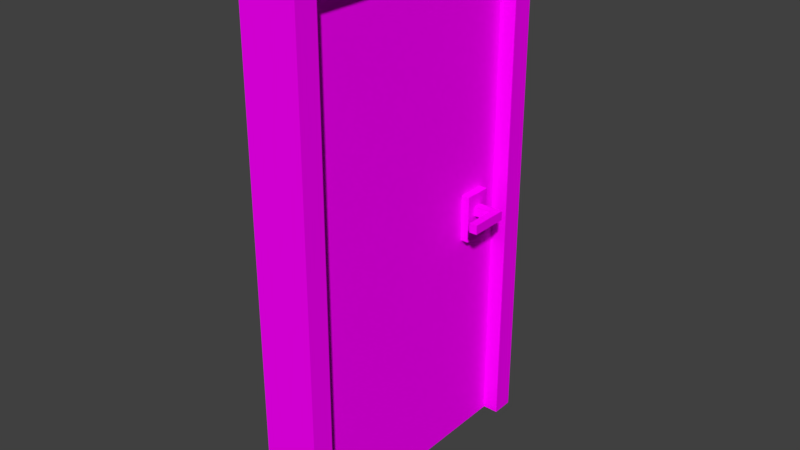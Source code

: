 # Source: door.blend  (saved by Blender 2.79.0; exported with 4.5.12 LTS)
import bpy
from mathutils import Matrix  # noqa: F401  (used for matrix-valued properties, if any)

bpy.ops.wm.read_factory_settings(use_empty=True)
scene = bpy.context.scene
scene.name = 'Scene'

# ---- collections
col_collection_1 = bpy.data.collections.new('Collection 1'); scene.collection.children.link(col_collection_1)

# ---- images (referenced by path relative to the original .blend; pixels are not part of the script)
import os
ASSET_DIR = os.environ.get("B2B_ASSET_DIR", "")  # directory of the original .blend (textures are referenced by path, not embedded)
HERE = os.path.dirname(os.path.abspath(__file__))  # packed textures are extracted next to this script under _unpacked/

def load_image(name, relpath, width, height, colorspace="sRGB"):
    """Load a texture the original file referenced (path relative to the .blend, or extracted next to this script)."""
    p = next((c for c in (os.path.join(HERE, relpath), os.path.join(ASSET_DIR, relpath)) if relpath and os.path.exists(c)), "")
    if p:
        img = bpy.data.images.load(p, check_existing=True)
        img.name = name
    else:  # same state as the original file: an image datablock whose file is absent (Cycles renders it pink)
        img = bpy.data.images.new(name, width, height)
        img.source = "FILE"
        img.filepath = "//" + (relpath or name)
    img.colorspace_settings.name = colorspace
    return img
img_lowpolytexture_png_001 = load_image('LowPolyTexture.png.001', 'LowPolyTexture.png', 1024, 1024, 'sRGB')

# ---- materials (node trees are filled in below, after node groups)
mat_main = bpy.data.materials.new('Main')
mat_main.alpha_threshold = 0.0
mat_main.roughness = 0.5

# ---- material node trees
mat_main.use_nodes = True; mat_main.node_tree.nodes.clear()
_N = mat_main.node_tree.nodes; _L = mat_main.node_tree.links
n0 = _N.new('ShaderNodeOutputMaterial'); n0.name = 'Material Output'; n0.location = (300, 300)
n1 = _N.new('ShaderNodeBsdfDiffuse'); n1.name = 'Diffuse BSDF'; n1.location = (10, 300)
n2 = _N.new('ShaderNodeTexImage'); n2.name = 'Image Texture'; n2.location = (-180, 300)
n2.width = 140
n2.image = img_lowpolytexture_png_001
_L.new(n1.outputs[0], n0.inputs[0])
_L.new(n2.outputs[0], n1.inputs[0])
n0.is_active_output = True

# ---- world
world_world = bpy.data.worlds.new('World'); scene.world = world_world
world_world.color = (0.05088, 0.05088, 0.05088)
world_world.use_sun_shadow = False
world_world.sun_shadow_jitter_overblur = 0.0
world_world.cycles.sampling_method = 'MANUAL'

# ---- meshes
me_cube = bpy.data.meshes.new('Cube')
me_cube.from_pydata([(1.0, 2.0, 0.0), (1.0, 0.0, 0.0), (-1.0, 2.384e-07, 0.0), (-1.0, 2.0, 0.0), (1.0, 2.0, 2.0), (1.0, -5.96e-07, 2.0), (-1.0, 3.576e-07, 2.0), (-1.0, 2.0, 2.0)], [], [(0, 1, 2, 3), (4, 7, 6, 5), (0, 4, 5, 1), (1, 5, 6, 2), (2, 6, 7, 3), (4, 0, 3, 7)])
_uv = me_cube.uv_layers.new(name='UVMap')
_uv.uv.foreach_set('vector', [0.6533, 0.79, 0.6963, 0.79, 0.6963, 0.833, 0.6533, 0.833, 0.6533, 0.79, 0.6963, 0.79, 0.6963, 0.833, 0.6533, 0.833, 0.6533, 0.79, 0.6963, 0.79, 0.6963, 0.833, 0.6533, 0.833, 0.6533, 0.79, 0.6963, 0.79, 0.6963, 0.833, 0.6533, 0.833, 0.6533, 0.79, 0.6963, 0.79, 0.6963, 0.833, 0.6533, 0.833, 0.6533, 0.79, 0.6963, 0.79, 0.6963, 0.833, 0.6533, 0.833])
me_cube.materials.append(mat_main)
me_cube.use_remesh_preserve_volume = False
me_cube.use_remesh_preserve_attributes = False
me_cube.use_mirror_vertex_groups = False
me_cube.update()
me_cube_004 = bpy.data.meshes.new('Cube.004')
me_cube_004.from_pydata([(1.0, -1.0, -1.0), (1.0, -1.0, 1.0), (1.0, 1.0, -1.0), (1.0, 1.0, 1.0), (0.0, 1.0, -1.0), (0.0, 1.0, 1.0), (0.0, -1.0, -1.0), (0.0, -1.0, 1.0)], [], [(0, 1, 7, 6), (2, 3, 1, 0), (4, 5, 3, 2), (5, 7, 1, 3), (2, 0, 6, 4)])
_uv = me_cube_004.uv_layers.new(name='UVMap')
_uv.uv.foreach_set('vector', [0.2953, 0.9423, 0.2953, 0.921, 0.3068, 0.921, 0.3068, 0.9423, 0.3298, 0.9295, 0.3183, 0.9508, 0.2953, 0.921, 0.3298, 0.9508, 0.2838, 0.9423, 0.2838, 0.921, 0.2953, 0.921, 0.2953, 0.9423, 0.3068, 0.9508, 0.3068, 0.9295, 0.3183, 0.9295, 0.3183, 0.9508, 0.3298, 0.9295, 0.3298, 0.9508, 0.3183, 0.9508, 0.3183, 0.9295])
me_cube_004.materials.append(mat_main)
me_cube_004.use_remesh_preserve_volume = False
me_cube_004.use_remesh_preserve_attributes = False
me_cube_004.use_mirror_vertex_groups = False
me_cube_004.update()
me_plane = bpy.data.meshes.new('Plane')
me_plane.from_pydata([(-0.02371, -0.007814, 0.0), (-0.02371, 0.0007744, 0.0), (-0.003705, -0.009226, 0.0), (-0.003705, 0.0007744, 0.0), (-0.003705, 0.01077, 0.0), (-0.02371, 0.009363, 0.0), (-0.003147, 0.0007744, 0.0), (-0.002386, -0.009221, 0.0), (0.01609, 0.01077, 0.0), (-0.002386, 0.01077, 0.0), (0.01392, 0.01924, 0.0), (0.01068, 0.0249, 0.0), (0.006853, 0.02689, 0.0), (0.01685, 0.0007744, 0.0), (0.01609, -0.009221, 0.0), (0.01392, -0.01769, 0.0), (0.01068, -0.02336, 0.0), (0.006853, -0.02534, 0.0), (0.003026, -0.02336, 0.0), (-0.0002185, -0.01769, 0.0), (-0.0002185, 0.01924, 0.0), (0.003026, 0.0249, 0.0), (-0.003705, -0.009226, -0.08585), (-0.02371, -0.007814, -0.08585), (0.01392, 0.01924, -0.08585), (-0.002386, 0.01077, -0.08585), (-0.003147, 0.0007744, -0.08585), (-0.002386, -0.009221, -0.08585), (0.006853, 0.02689, -0.08585), (0.01068, 0.0249, -0.08585), (-0.02371, 0.009363, -0.08585), (-0.003705, 0.01077, -0.08585), (-0.003705, 0.0007744, -0.08585), (-0.02371, 0.0007744, -0.08585), (0.01609, 0.01077, -0.08585), (0.01685, 0.0007744, -0.08585), (0.01609, -0.009221, -0.08585), (0.01392, -0.01769, -0.08585), (0.01068, -0.02336, -0.08585), (0.006853, -0.02534, -0.08585), (0.003026, -0.02336, -0.08585), (-0.0002185, -0.01769, -0.08585), (-0.0002185, 0.01924, -0.08585), (0.003026, 0.0249, -0.08585)], [], [(1, 3, 4, 5), (0, 2, 3, 1), (6, 3, 2, 7), (3, 6, 9, 4), (12, 21, 20, 9, 6, 7, 19, 18, 17, 16, 15, 14, 13, 8, 10, 11), (16, 38, 37, 15), (7, 27, 41, 19), (5, 30, 33, 1), (19, 41, 40, 18), (8, 34, 24, 10), (18, 40, 39, 17), (13, 35, 34, 8), (17, 39, 38, 16), (15, 37, 36, 14), (14, 36, 35, 13), (4, 31, 30, 5), (10, 24, 29, 11), (1, 33, 23, 0), (11, 29, 28, 12), (2, 0, 23, 22), (4, 9, 25, 31), (7, 2, 22, 27), (21, 12, 28, 43), (20, 21, 43, 42), (9, 20, 42, 25), (33, 30, 31, 32), (23, 33, 32, 22), (26, 27, 22, 32), (32, 31, 25, 26), (28, 29, 24, 34, 35, 36, 37, 38, 39, 40, 41, 27, 26, 25, 42, 43)])
_uv = me_plane.uv_layers.new(name='UVMap')
_uv.uv.foreach_set('vector', [0.05974, 0.8571, 0.05974, 0.8136, 0.08151, 0.8136, 0.07844, 0.8571, 0.04105, 0.8571, 0.03798, 0.8136, 0.05974, 0.8136, 0.05974, 0.8571, 0.05974, 0.8124, 0.05974, 0.8136, 0.03798, 0.8136, 0.03799, 0.8107, 0.05974, 0.8136, 0.05974, 0.8124, 0.0815, 0.8107, 0.08151, 0.8136, 0.1166, 0.7906, 0.1123, 0.7989, 0.09994, 0.806, 0.0815, 0.8107, 0.05974, 0.8124, 0.03799, 0.8107, 0.01955, 0.806, 0.007223, 0.7989, 0.002896, 0.7906, 0.007223, 0.7823, 0.01955, 0.7752, 0.03799, 0.7705, 0.05974, 0.7689, 0.0815, 0.7705, 0.09994, 0.7752, 0.1123, 0.7823, 0.007223, 0.7823, 0.007223, 0.7823, 0.01955, 0.7752, 0.01955, 0.7752, 0.03799, 0.8107, 0.03799, 0.8107, 0.01955, 0.806, 0.01955, 0.806, 0.07844, 0.8571, 0.07844, 0.8571, 0.05974, 0.8571, 0.05974, 0.8571, 0.01955, 0.806, 0.01955, 0.806, 0.007223, 0.7989, 0.007223, 0.7989, 0.0815, 0.7705, 0.0815, 0.7705, 0.09994, 0.7752, 0.09994, 0.7752, 0.007223, 0.7989, 0.007223, 0.7989, 0.002896, 0.7906, 0.002896, 0.7906, 0.05974, 0.7689, 0.05974, 0.7689, 0.0815, 0.7705, 0.0815, 0.7705, 0.002896, 0.7906, 0.002896, 0.7906, 0.007223, 0.7823, 0.007223, 0.7823, 0.01955, 0.7752, 0.01955, 0.7752, 0.03799, 0.7705, 0.03799, 0.7705, 0.03799, 0.7705, 0.03799, 0.7705, 0.05974, 0.7689, 0.05974, 0.7689, 0.08151, 0.8136, 0.08151, 0.8136, 0.07844, 0.8571, 0.07844, 0.8571, 0.09994, 0.7752, 0.09994, 0.7752, 0.1123, 0.7823, 0.1123, 0.7823, 0.05974, 0.8571, 0.05974, 0.8571, 0.04105, 0.8571, 0.04105, 0.8571, 0.1123, 0.7823, 0.1123, 0.7823, 0.1166, 0.7906, 0.1166, 0.7906, 0.03798, 0.8136, 0.04105, 0.8571, 0.04105, 0.8571, 0.03798, 0.8136, 0.08151, 0.8136, 0.0815, 0.8107, 0.0815, 0.8107, 0.08151, 0.8136, 0.03799, 0.8107, 0.03798, 0.8136, 0.03798, 0.8136, 0.03799, 0.8107, 0.1123, 0.7989, 0.1166, 0.7906, 0.1166, 0.7906, 0.1123, 0.7989, 0.09994, 0.806, 0.1123, 0.7989, 0.1123, 0.7989, 0.09994, 0.806, 0.0815, 0.8107, 0.09994, 0.806, 0.09994, 0.806, 0.0815, 0.8107, 0.05974, 0.8571, 0.07844, 0.8571, 0.08151, 0.8136, 0.05974, 0.8136, 0.04105, 0.8571, 0.05974, 0.8571, 0.05974, 0.8136, 0.03798, 0.8136, 0.05974, 0.8124, 0.03799, 0.8107, 0.03798, 0.8136, 0.05974, 0.8136, 0.05974, 0.8136, 0.08151, 0.8136, 0.0815, 0.8107, 0.05974, 0.8124, 0.1166, 0.7906, 0.1123, 0.7823, 0.09994, 0.7752, 0.0815, 0.7705, 0.05974, 0.7689, 0.03799, 0.7705, 0.01955, 0.7752, 0.007223, 0.7823, 0.002896, 0.7906, 0.007223, 0.7989, 0.01955, 0.806, 0.03799, 0.8107, 0.05974, 0.8124, 0.0815, 0.8107, 0.09994, 0.806, 0.1123, 0.7989])
me_plane.materials.append(mat_main)
me_plane.use_remesh_preserve_volume = False
me_plane.use_remesh_preserve_attributes = False
me_plane.use_mirror_vertex_groups = False
me_plane.update()
me_cube_001 = bpy.data.meshes.new('Cube.001')
me_cube_001.from_pydata([(1.0, 0.3309, -0.221), (1.0, -0.3357, -0.221), (1.0, 0.3309, 0.179), (1.0, -0.3357, 0.179), (2.212, 0.3309, -0.221), (2.212, -0.3357, -0.221), (2.212, 0.3309, 0.179), (2.212, -0.3357, 0.179), (1.404, 0.3309, -0.221), (1.808, 0.3309, -0.221), (1.808, -0.3357, -0.221), (1.404, -0.3357, -0.221), (1.808, -0.3357, 0.179), (1.404, -0.3357, 0.179), (1.808, 0.3309, 0.179), (1.404, 0.3309, 0.179), (2.212, -2.471, 0.179), (2.212, -2.471, -0.221), (1.808, -2.471, -0.221), (1.808, -2.471, 0.179)], [], [(10, 9, 4, 5), (4, 6, 7, 5), (5, 7, 16, 17), (14, 12, 7, 6), (9, 14, 6, 4), (0, 2, 15, 8), (8, 15, 14, 9), (2, 3, 13, 15), (15, 13, 12, 14), (3, 1, 11, 13), (13, 11, 10, 12), (1, 0, 8, 11), (11, 8, 9, 10), (19, 18, 17, 16), (7, 12, 19, 16), (10, 5, 17, 18), (12, 10, 18, 19)])
_uv = me_cube_001.uv_layers.new(name='UVMap')
_uv.uv.foreach_set('vector', [0.3141, 0.9225, 0.3141, 0.9154, 0.3188, 0.9154, 0.3188, 0.9225, 0.3373, 0.9451, 0.3327, 0.9451, 0.3327, 0.9381, 0.3373, 0.9381, 0.3373, 0.9381, 0.3327, 0.9381, 0.3327, 0.9154, 0.3373, 0.9154, 0.3234, 0.9154, 0.3234, 0.9225, 0.3188, 0.9225, 0.3188, 0.9154, 0.2865, 0.9622, 0.2819, 0.9622, 0.2819, 0.9579, 0.2865, 0.9579, 0.2865, 0.9708, 0.2819, 0.9708, 0.2819, 0.9665, 0.2865, 0.9665, 0.2865, 0.9665, 0.2819, 0.9665, 0.2819, 0.9622, 0.2865, 0.9622, 0.3327, 0.9154, 0.3327, 0.9225, 0.328, 0.9225, 0.328, 0.9154, 0.328, 0.9154, 0.328, 0.9225, 0.3234, 0.9225, 0.3234, 0.9154, 0.2911, 0.9665, 0.2865, 0.9665, 0.2865, 0.9622, 0.2911, 0.9622, 0.2911, 0.9622, 0.2865, 0.9622, 0.2865, 0.9579, 0.2911, 0.9579, 0.3048, 0.9225, 0.3048, 0.9154, 0.3095, 0.9154, 0.3095, 0.9225, 0.3095, 0.9225, 0.3095, 0.9154, 0.3141, 0.9154, 0.3141, 0.9225, 0.2986, 0.9622, 0.294, 0.9622, 0.294, 0.9579, 0.2986, 0.9579, 0.3188, 0.9225, 0.3234, 0.9225, 0.3234, 0.9451, 0.3188, 0.9451, 0.3141, 0.9225, 0.3188, 0.9225, 0.3188, 0.9451, 0.3141, 0.9451, 0.3278, 0.9451, 0.3324, 0.9451, 0.3324, 0.9678, 0.3278, 0.9678])
me_cube_001.materials.append(mat_main)
me_cube_001.use_remesh_preserve_volume = False
me_cube_001.use_remesh_preserve_attributes = False
me_cube_001.use_mirror_vertex_groups = False
me_cube_001.update()
me_cube_002 = bpy.data.meshes.new('Cube.002')
me_cube_002.from_pydata([(-1.0, -1.0, -1.0), (-1.0, -1.0, 1.096), (-1.0, 1.0, -1.0), (-1.0, 1.0, 1.096), (1.0, -1.0, -1.0), (1.0, -1.0, 1.096), (1.0, 1.0, -1.0), (1.0, 1.0, 1.096), (-1.0, -0.8508, -1.0), (1.0, -0.8508, -1.0), (1.0, -0.8508, 1.0), (-1.0, -0.8508, 1.0), (-1.0, 0.8508, -1.0), (1.0, 0.8508, -1.0), (1.0, 0.8508, 1.0), (-1.0, 0.8508, 1.0)], [], [(1, 11, 8, 0), (2, 3, 7, 6), (2, 12, 15, 3), (4, 5, 1, 0), (7, 3, 1, 5), (14, 10, 11, 15), (3, 15, 11, 1), (13, 14, 15, 12), (10, 9, 8, 11), (0, 8, 9, 4), (2, 6, 13, 12), (4, 9, 10, 5), (7, 5, 10, 14), (7, 14, 13, 6)])
_uv = me_cube_002.uv_layers.new(name='UVMap')
_uv.uv.foreach_set('vector', [0.925, 0.9056, 0.9267, 0.9067, 0.9267, 0.9298, 0.925, 0.9298, 0.9017, 0.9298, 0.9017, 0.9056, 0.925, 0.9056, 0.925, 0.9298, 0.9483, 0.9298, 0.9465, 0.9298, 0.9465, 0.9067, 0.9483, 0.9056, 0.9017, 0.9541, 0.9017, 0.9298, 0.925, 0.9298, 0.925, 0.9541, 0.9716, 0.953, 0.9716, 0.9761, 0.9483, 0.9761, 0.9483, 0.953, 0.9215, 0.9772, 0.9017, 0.9772, 0.9017, 0.9541, 0.9215, 0.9541, 0.9483, 0.9056, 0.9465, 0.9067, 0.9267, 0.9067, 0.925, 0.9056, 0.9716, 0.953, 0.9483, 0.953, 0.9483, 0.9298, 0.9716, 0.9298, 0.9716, 0.9056, 0.9716, 0.9287, 0.9483, 0.9287, 0.9483, 0.9056, 0.9716, 0.9056, 0.9733, 0.9056, 0.9733, 0.9287, 0.9716, 0.9287, 0.9733, 0.9298, 0.9733, 0.953, 0.9716, 0.953, 0.9716, 0.9298, 0.925, 0.9298, 0.9267, 0.9298, 0.9267, 0.953, 0.925, 0.9541, 0.9483, 0.9541, 0.925, 0.9541, 0.9267, 0.953, 0.9465, 0.953, 0.9483, 0.9541, 0.9465, 0.953, 0.9465, 0.9298, 0.9483, 0.9298])
_uv.active_render = True
_uv = me_cube_002.uv_layers.new(name='UVMap.001')
_uv.uv.foreach_set('vector', [0.0, 0.0, 0.0, 0.0, 0.0, 0.0, 0.0, 0.0, 0.0, 0.0, 0.0, 0.0, 0.0, 0.0, 0.0, 0.0, 0.0, 0.0, 0.0, 0.0, 0.0, 0.0, 0.0, 0.0, 0.0, 0.0, 0.0, 0.0, 0.0, 0.0, 0.0, 0.0, 0.0, 0.0, 0.0, 0.0, 0.0, 0.0, 0.0, 0.0, 0.0, 0.0, 0.0, 0.0, 0.0, 0.0, 0.0, 0.0, 0.0, 0.0, 0.0, 0.0, 0.0, 0.0, 0.0, 0.0, 0.0, 0.0, 0.0, 0.0, 0.0, 0.0, 0.0, 0.0, 0.0, 0.0, 0.0, 0.0, 0.0, 0.0, 0.0, 0.0, 0.0, 0.0, 0.0, 0.0, 0.0, 0.0, 0.0, 0.0, 0.0, 0.0, 0.0, 0.0, 0.0, 0.0, 0.0, 0.0, 0.0, 0.0, 0.0, 0.0, 0.0, 0.0, 0.0, 0.0, 0.0, 0.0, 0.0, 0.0, 0.0, 0.0, 0.0, 0.0, 0.0, 0.0, 0.0, 0.0, 0.0, 0.0, 0.0, 0.0])
me_cube_002.materials.append(mat_main)
me_cube_002.use_remesh_preserve_volume = False
me_cube_002.use_remesh_preserve_attributes = False
me_cube_002.use_mirror_vertex_groups = False
me_cube_002.update()

# ---- objects
ob_door = bpy.data.objects.new('Door', me_cube)
ob_handlesframe = bpy.data.objects.new('HandlesFrame', me_cube_004)
ob_keyhole = bpy.data.objects.new('KeyHole', me_plane)
ob_handles = bpy.data.objects.new('Handles', me_cube_001)
ob_frame = bpy.data.objects.new('Frame', me_cube_002)

# ---- transforms, parenting, visibility, modifiers, constraints
ob_door.location = (0.0, 0.0, 0.0)
ob_door.scale = (0.05, 0.5, 1.0)
ob_door.lock_rotations_4d = False
ob_door.empty_display_type = 'ARROWS'
ob_door.hide_select = True
ob_door.lineart.crease_threshold = 0.0
ob_handlesframe.parent = ob_door
ob_handlesframe.matrix_parent_inverse = Matrix(((20.0, 0.0, 0.0, 0.0), (0.0, 2.0, 0.0, 0.0), (0.0, 0.0, 1.0, 0.0), (0.0, 0.0, 0.0, 1.0)))
ob_handlesframe.location = (0.0, 0.8574, 0.9741)
ob_handlesframe.scale = (0.08055, 0.05623, 0.09344)
ob_handlesframe.lineart.crease_threshold = 0.0
_m = ob_handlesframe.modifiers.new('Mirror', 'MIRROR')
ob_keyhole.parent = ob_door
ob_keyhole.matrix_parent_inverse = Matrix(((20.0, 0.0, 0.0, 0.0), (0.0, 2.0, 0.0, 0.0), (0.0, 0.0, 1.0, 0.0), (0.0, 0.0, 0.0, 1.0)))
ob_keyhole.location = (0.0, 0.8612, 0.927)
ob_keyhole.rotation_euler = (1.571, 4.714, -1.571)
ob_keyhole.scale = (1.0, 0.3829, 1.0)
ob_keyhole.lineart.crease_threshold = 0.0
_m = ob_keyhole.modifiers.new('Mirror', 'MIRROR')
_m.use_axis = (False, False, True)
_m.use_clip = True
ob_handles.parent = ob_door
ob_handles.matrix_parent_inverse = Matrix(((20.0, 0.0, 0.0, 0.0), (0.0, 2.0, 0.0, 0.0), (0.0, 0.0, 1.0, 0.0), (0.0, 0.0, 0.0, 1.0)))
ob_handles.location = (0.0, 0.8575, 1.0)
ob_handles.scale = (0.08055, 0.05623, 0.09344)
ob_handles.lineart.crease_threshold = 0.0
_m = ob_handles.modifiers.new('Mirror', 'MIRROR')
ob_frame.location = (0.0, 0.5, 1.0)
ob_frame.scale = (0.1131, 0.5877, 1.0)
ob_frame.lineart.crease_threshold = 0.0

# ---- collection membership
col_collection_1.objects.link(ob_door)
col_collection_1.objects.link(ob_handlesframe)
col_collection_1.objects.link(ob_keyhole)
col_collection_1.objects.link(ob_handles)
col_collection_1.objects.link(ob_frame)

# ---- scene / render settings (as saved in the file)
scene.frame_start = 1; scene.frame_end = 250; scene.frame_set(1)
scene.render.engine = 'CYCLES'
scene.render.resolution_percentage = 50
scene.render.dither_intensity = 0.0
scene.cycles.use_denoising = False
scene.cycles.samples = 128
scene.cycles.sampling_pattern = 'TABULATED_SOBOL'
scene.cycles.light_sampling_threshold = 0.0
scene.cycles.use_adaptive_sampling = False
scene.cycles.use_light_tree = False
scene.cycles.blur_glossy = 0.0
scene.cycles.sample_clamp_indirect = 0.0
scene.view_settings.view_transform = 'Standard'
bpy.context.view_layer.update()

# ---- added for rendering (the .blend has no active camera and no usable light): camera, sun
cam_auto = bpy.data.cameras.new('AutoCamera')
cam_auto.lens = 50.0
cam_auto.sensor_width = 36.0
cam_auto.clip_end = 1000.0
ob_auto_camera = bpy.data.objects.new('AutoCamera', cam_auto)
scene.collection.objects.link(ob_auto_camera)
ob_auto_camera.location = (2.24787, -2.19744, 2.84642)
ob_auto_camera.rotation_euler = (1.09748, -7.21219e-08, 0.694738)
scene.camera = ob_auto_camera
light_auto_sun = bpy.data.lights.new('AutoSun', 'SUN')
light_auto_sun.energy = 3.0
light_auto_sun.angle = 0.0523599
ob_auto_sun = bpy.data.objects.new('AutoSun', light_auto_sun)
scene.collection.objects.link(ob_auto_sun)
ob_auto_sun.rotation_euler = (0.872665, 0.174533, 0.523599)
bpy.context.view_layer.update()
